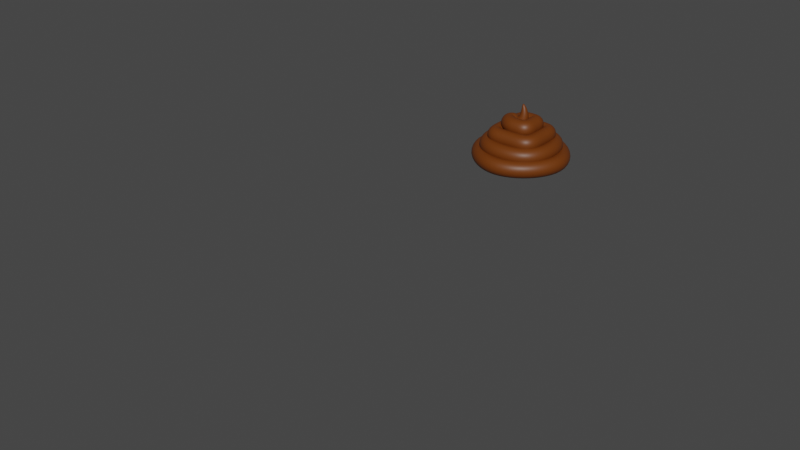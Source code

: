 # Source: Unko.blend  (saved by Blender 3.6.13; exported with 4.5.12 LTS)
import bpy
from mathutils import Matrix  # noqa: F401  (used for matrix-valued properties, if any)

bpy.ops.wm.read_factory_settings(use_empty=True)
scene = bpy.context.scene
scene.name = 'Scene'

# ---- collections
col_collection = bpy.data.collections.new('Collection'); scene.collection.children.link(col_collection)

# ---- materials (node trees are filled in below, after node groups)
mat_material = bpy.data.materials.new('Material')
mat_material.alpha_threshold = 0.0
mat_material.use_transparent_shadow = False
mat_material.roughness = 0.5
mat_material.line_color = (0.0, 0.0, 0.0, 1.0)

# ---- material node trees
mat_material.use_nodes = True; mat_material.node_tree.nodes.clear()
_N = mat_material.node_tree.nodes; _L = mat_material.node_tree.links
n0 = _N.new('ShaderNodeOutputMaterial'); n0.name = 'Material Output'; n0.location = (300, 300)
n1 = _N.new('ShaderNodeBsdfPrincipled'); n1.name = 'Principled BSDF'; n1.location = (10, 300)
n1.distribution = 'GGX'
n1.subsurface_method = 'RANDOM_WALK_SKIN'
n1.inputs[0].default_value = (0.1473, 0.03523, 0.0008906, 1.0)
n1.inputs[3].default_value = 1.45
n1.inputs[27].default_value = (0.0, 0.0, 0.0, 1.0)
n1.inputs[28].default_value = 1.0
_L.new(n1.outputs[0], n0.inputs[0])
n0.is_active_output = True

# ---- world
world_world = bpy.data.worlds.new('World'); scene.world = world_world
world_world.use_nodes = True; world_world.node_tree.nodes.clear()
_N = world_world.node_tree.nodes; _L = world_world.node_tree.links
n0 = _N.new('ShaderNodeOutputWorld'); n0.name = 'World Output'; n0.location = (300, 300)
n1 = _N.new('ShaderNodeBackground'); n1.name = 'Background'; n1.location = (10, 300)
n1.inputs[0].default_value = (0.05088, 0.05088, 0.05088, 1.0)
_L.new(n1.outputs[0], n0.inputs[0])
n0.is_active_output = True
world_world.color = (0.05088, 0.05088, 0.05088)
world_world.use_sun_shadow = False
world_world.sun_shadow_jitter_overblur = 0.0

# ---- curves / text
cu_x = bpy.data.curves.new('ベジエカーブ', 'CURVE')
cu_x.dimensions = '3D'
_sp = cu_x.splines.new('BEZIER'); _sp.bezier_points.add(17)
_sp.bezier_points.foreach_set('co', [-0.4, 0.2292, 0.06429, 0.0, 0.4, 0.06429, 0.4, 0.0, 0.06429, 0.0, -0.4, 0.06429, -0.4, 0.0, 0.06429, 0.0, 0.3, 0.1643, 0.3, 0.0, 0.1643, 0.0, -0.3, 0.1643, -0.3, 0.0, 0.1643, 0.0, 0.2, 0.2643, 0.2, 0.0, 0.2643, 0.0, -0.2, 0.2643, -0.2, 0.0, 0.2643, 0.0, 0.1, 0.3643, 0.1, 0.0, 0.3643, 0.0, -0.1, 0.3643, -0.1, 0.0, 0.3643, 0.0, 0.0, 0.5643])
_sp.bezier_points.foreach_set('handle_left', [-0.4, 0.02919, 0.06429, -0.2, 0.4, 0.06429, 0.4, 0.2, 0.06429, 0.2, -0.4, 0.06429, -0.4, -0.2, 0.06429, -0.24, 0.3, 0.1643, 0.3, 0.2, 0.1643, 0.2, -0.3, 0.1643, -0.3, -0.2, 0.1643, -0.16, 0.2, 0.2643, 0.2, 0.2, 0.2643, 0.2, -0.2017, 0.2643, -0.2, -0.2, 0.2643, -0.1, 0.1, 0.3643, 0.1, 0.1, 0.3643, 0.1, -0.1, 0.3643, -0.16, 0.0, 0.3643, 0.0, 0.0, 0.5643])
_sp.bezier_points.foreach_set('handle_right', [-0.4, 0.3292, 0.06429, 0.2, 0.4, 0.06429, 0.4, -0.2, 0.06429, -0.2, -0.4, 0.06429, -0.4, 0.24, 0.06429, 0.2, 0.3, 0.1643, 0.3, -0.2, 0.1643, -0.2, -0.3, 0.1643, -0.3, 0.16, 0.1643, 0.2, 0.2, 0.2643, 0.2, -0.2, 0.2643, -0.2, -0.1983, 0.2643, -0.2, 0.1, 0.2643, 0.1, 0.1, 0.3643, 0.1, -0.1, 0.3643, -0.1, -0.1, 0.3643, 0.08, 0.0, 0.3643, 0.0, 0.0, 0.5643])
for _p, _l, _r in zip(_sp.bezier_points, ['ALIGNED', 'ALIGNED', 'ALIGNED', 'ALIGNED', 'ALIGNED', 'ALIGNED', 'ALIGNED', 'ALIGNED', 'ALIGNED', 'ALIGNED', 'ALIGNED', 'ALIGNED', 'ALIGNED', 'ALIGNED', 'ALIGNED', 'ALIGNED', 'ALIGNED', 'ALIGNED'], ['ALIGNED', 'ALIGNED', 'ALIGNED', 'ALIGNED', 'ALIGNED', 'ALIGNED', 'ALIGNED', 'ALIGNED', 'ALIGNED', 'ALIGNED', 'ALIGNED', 'ALIGNED', 'ALIGNED', 'ALIGNED', 'ALIGNED', 'ALIGNED', 'ALIGNED', 'ALIGNED']): _p.handle_left_type = _l; _p.handle_right_type = _r
_sp.bezier_points.foreach_set('radius', [0.0, 0.4, 0.4, 0.4, 0.4, 0.4, 0.4, 0.4, 0.4, 0.4, 0.4, 0.4, 0.4, 0.4, 0.4, 0.4, 0.4, 0.0])
_sp.order_u = 0
_sp.order_v = 0
cu_x.materials.append(mat_material)
cu_x.use_path = True
cu_x.bevel_mode = 'OBJECT'
cu_x.fill_mode = 'FULL'
cu_x_1 = bpy.data.curves.new('ベジエ円', 'CURVE')
cu_x_1.dimensions = '3D'
_sp = cu_x_1.splines.new('BEZIER'); _sp.bezier_points.add(3)
_sp.bezier_points.foreach_set('co', [-1.0, 0.0, 0.0, 0.0, 1.0, 0.0, 1.0, 0.0, 0.0, 0.0, -1.0, 0.0])
_sp.bezier_points.foreach_set('handle_left', [-1.0, -0.5521, 0.0, -0.5521, 1.0, 0.0, 1.0, 0.5521, 0.0, 0.5521, -1.0, 0.0])
_sp.bezier_points.foreach_set('handle_right', [-1.0, 0.5521, 0.0, 0.5521, 1.0, 0.0, 1.0, -0.5521, 0.0, -0.5521, -1.0, 0.0])
for _p, _l, _r in zip(_sp.bezier_points, ['AUTO', 'AUTO', 'AUTO', 'AUTO'], ['AUTO', 'AUTO', 'AUTO', 'AUTO']): _p.handle_left_type = _l; _p.handle_right_type = _r
_sp.order_u = 0
_sp.order_v = 0
_sp.use_cyclic_u = True
cu_x_1.use_path = True
cu_x_1.fill_mode = 'FULL'

# ---- objects
ob_x = bpy.data.objects.new('ベジエカーブ', cu_x)
ob_x_1 = bpy.data.objects.new('ベジエ円', cu_x_1)

# ---- transforms, parenting, visibility, modifiers, constraints
ob_x.location = (0.0, 0.0, 0.0)
ob_x_1.location = (0.0, -4.0, 0.0)
ob_x_1.scale = (0.2, 0.2, 1.0)
cu_x.bevel_object = ob_x_1

# ---- collection membership
col_collection.objects.link(ob_x)
col_collection.objects.link(ob_x_1)

# ---- scene / render settings (as saved in the file)
scene.frame_start = 1; scene.frame_end = 250; scene.frame_set(42)
scene.render.engine = 'BLENDER_EEVEE_NEXT'
scene.cycles.sampling_pattern = 'TABULATED_SOBOL'
scene.view_settings.view_transform = 'Filmic'
bpy.context.view_layer.update()

# ---- added for rendering (the .blend has no active camera and no usable light): camera, sun
cam_auto = bpy.data.cameras.new('AutoCamera')
cam_auto.lens = 50.0
cam_auto.sensor_width = 36.0
cam_auto.clip_end = 1000.0
ob_auto_camera = bpy.data.objects.new('AutoCamera', cam_auto)
scene.collection.objects.link(ob_auto_camera)
ob_auto_camera.location = (5.36311, -8.23573, 4.29049)
ob_auto_camera.rotation_euler = (1.09748, -7.21219e-08, 0.694738)
scene.camera = ob_auto_camera
light_auto_sun = bpy.data.lights.new('AutoSun', 'SUN')
light_auto_sun.energy = 3.0
light_auto_sun.angle = 0.0523599
ob_auto_sun = bpy.data.objects.new('AutoSun', light_auto_sun)
scene.collection.objects.link(ob_auto_sun)
ob_auto_sun.rotation_euler = (0.872665, 0.174533, 0.523599)
bpy.context.view_layer.update()
